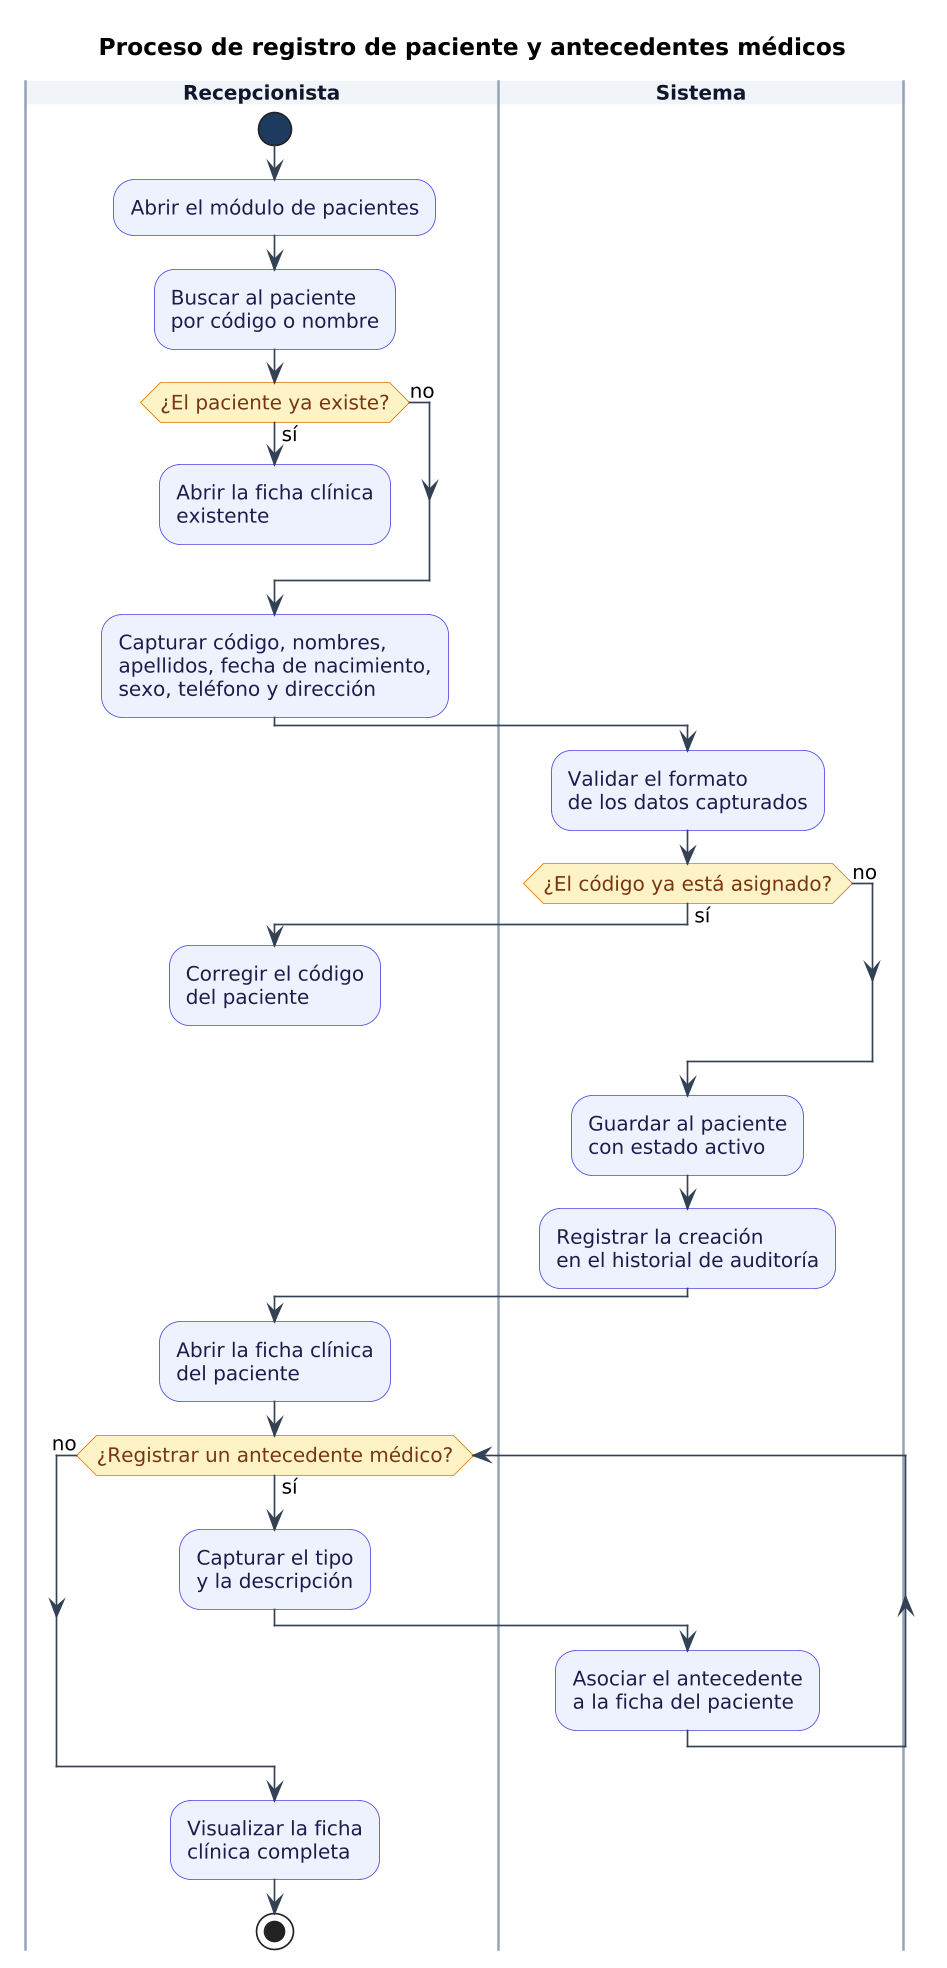

The diagram above was rendered by PlantUML. Its source (embedded in the PNG):
@startuml
title Proceso de registro de paciente y antecedentes médicos

skinparam shadowing false
skinparam backgroundColor white
skinparam defaultFontName Arial
skinparam defaultFontSize 12
skinparam ArrowColor #334155
skinparam ActivityBackgroundColor #EEF2FF
skinparam ActivityBorderColor #4F46E5
skinparam ActivityFontColor #1E1B4B
skinparam ActivityDiamondBackgroundColor #FEF3C7
skinparam ActivityDiamondBorderColor #D97706
skinparam ActivityDiamondFontColor #78350F
skinparam ActivityStartColor #1F3A5F
skinparam ActivityEndColor #991B1B
skinparam NoteBackgroundColor #FFFBEB
skinparam NoteBorderColor #D97706
skinparam swimlaneBorderColor #94A3B8
skinparam swimlaneTitleBackgroundColor #F1F5F9
skinparam swimlaneTitleFontColor #0F172A
skinparam swimlaneTitleFontStyle bold
skinparam dpi 160

|Recepcionista|
start
:Abrir el módulo de pacientes;
:Buscar al paciente
por código o nombre;
if (¿El paciente ya existe?) then (sí)
  :Abrir la ficha clínica
  existente;
  detach
else (no)
endif
:Capturar código, nombres,
apellidos, fecha de nacimiento,
sexo, teléfono y dirección;
|Sistema|
:Validar el formato
de los datos capturados;
if (¿El código ya está asignado?) then (sí)
  |Recepcionista|
  :Corregir el código
  del paciente;
  detach
else (no)
endif
|Sistema|
:Guardar al paciente
con estado activo;
:Registrar la creación
en el historial de auditoría;
|Recepcionista|
:Abrir la ficha clínica
del paciente;
while (¿Registrar un antecedente médico?) is (sí)
  :Capturar el tipo
  y la descripción;
  |Sistema|
  :Asociar el antecedente
  a la ficha del paciente;
  |Recepcionista|
endwhile (no)
:Visualizar la ficha
clínica completa;
stop
@enduml